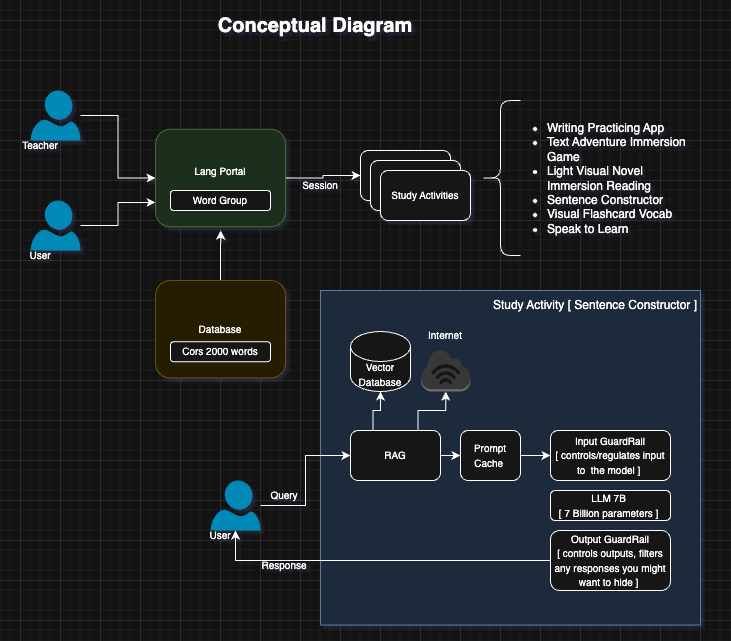

The diagram above was exported from draw.io. Its source (the exported page's mxGraphModel, read from the mxfile embedded in the PNG):
<mxGraphModel dx="1122" dy="713" grid="1" gridSize="10" guides="1" tooltips="1" connect="1" arrows="1" fold="1" page="1" pageScale="1" pageWidth="827" pageHeight="1169" math="0" shadow="0">
  <root>
    <mxCell id="0" />
    <mxCell id="1" parent="0" />
    <mxCell id="PLdpB8ZOAIMr-tcdfUXR-21" value="" style="rounded=0;whiteSpace=wrap;html=1;fillColor=#dae8fc;strokeColor=#6c8ebf;" vertex="1" parent="1">
      <mxGeometry x="420" y="830" width="380" height="334.5" as="geometry" />
    </mxCell>
    <mxCell id="PLdpB8ZOAIMr-tcdfUXR-1" value="&lt;font style=&quot;font-size: 10px;&quot;&gt;Input GuardRail&lt;/font&gt;&lt;div&gt;&lt;font style=&quot;font-size: 10px;&quot;&gt;[ controls/regulates input to&amp;nbsp; the model ]&amp;nbsp;&lt;/font&gt;&lt;/div&gt;" style="rounded=1;whiteSpace=wrap;html=1;" vertex="1" parent="1">
      <mxGeometry x="650" y="970" width="120" height="50" as="geometry" />
    </mxCell>
    <mxCell id="PLdpB8ZOAIMr-tcdfUXR-2" value="&lt;font style=&quot;font-size: 10px;&quot;&gt;LLM 7B&amp;nbsp;&lt;br&gt;[ 7 Billion parameters ]&amp;nbsp;&lt;/font&gt;" style="rounded=1;whiteSpace=wrap;html=1;" vertex="1" parent="1">
      <mxGeometry x="650" y="1030" width="120" height="30" as="geometry" />
    </mxCell>
    <mxCell id="PLdpB8ZOAIMr-tcdfUXR-3" value="&lt;font style=&quot;font-size: 10px;&quot;&gt;Output GuardRail&lt;br&gt;[ controls outputs, filters any responses you might want to hide ]&amp;nbsp;&lt;/font&gt;" style="rounded=1;whiteSpace=wrap;html=1;" vertex="1" parent="1">
      <mxGeometry x="650" y="1070" width="120" height="60" as="geometry" />
    </mxCell>
    <mxCell id="PLdpB8ZOAIMr-tcdfUXR-13" style="edgeStyle=orthogonalEdgeStyle;rounded=0;orthogonalLoop=1;jettySize=auto;html=1;entryX=0;entryY=0.5;entryDx=0;entryDy=0;" edge="1" parent="1" source="PLdpB8ZOAIMr-tcdfUXR-4" target="PLdpB8ZOAIMr-tcdfUXR-1">
      <mxGeometry relative="1" as="geometry" />
    </mxCell>
    <mxCell id="PLdpB8ZOAIMr-tcdfUXR-4" value="&lt;font style=&quot;font-size: 10px;&quot;&gt;Prompt Cache&amp;nbsp;&lt;/font&gt;" style="rounded=1;whiteSpace=wrap;html=1;" vertex="1" parent="1">
      <mxGeometry x="560" y="970" width="60" height="50" as="geometry" />
    </mxCell>
    <mxCell id="PLdpB8ZOAIMr-tcdfUXR-10" style="edgeStyle=orthogonalEdgeStyle;rounded=0;orthogonalLoop=1;jettySize=auto;html=1;exitX=0.25;exitY=0;exitDx=0;exitDy=0;" edge="1" parent="1" source="PLdpB8ZOAIMr-tcdfUXR-5" target="PLdpB8ZOAIMr-tcdfUXR-7">
      <mxGeometry relative="1" as="geometry" />
    </mxCell>
    <mxCell id="PLdpB8ZOAIMr-tcdfUXR-11" style="edgeStyle=orthogonalEdgeStyle;rounded=0;orthogonalLoop=1;jettySize=auto;html=1;exitX=0.75;exitY=0;exitDx=0;exitDy=0;" edge="1" parent="1" source="PLdpB8ZOAIMr-tcdfUXR-5" target="PLdpB8ZOAIMr-tcdfUXR-8">
      <mxGeometry relative="1" as="geometry" />
    </mxCell>
    <mxCell id="PLdpB8ZOAIMr-tcdfUXR-12" style="edgeStyle=orthogonalEdgeStyle;rounded=0;orthogonalLoop=1;jettySize=auto;html=1;" edge="1" parent="1" source="PLdpB8ZOAIMr-tcdfUXR-5" target="PLdpB8ZOAIMr-tcdfUXR-4">
      <mxGeometry relative="1" as="geometry" />
    </mxCell>
    <mxCell id="PLdpB8ZOAIMr-tcdfUXR-5" value="&lt;font style=&quot;font-size: 10px;&quot;&gt;RAG&lt;/font&gt;" style="rounded=1;whiteSpace=wrap;html=1;" vertex="1" parent="1">
      <mxGeometry x="450" y="970" width="90" height="50" as="geometry" />
    </mxCell>
    <mxCell id="PLdpB8ZOAIMr-tcdfUXR-7" value="&lt;font style=&quot;font-size: 10px;&quot;&gt;Vector &lt;br&gt;Database&lt;/font&gt;" style="shape=cylinder3;whiteSpace=wrap;html=1;boundedLbl=1;backgroundOutline=1;size=15;" vertex="1" parent="1">
      <mxGeometry x="450" y="871" width="60" height="60" as="geometry" />
    </mxCell>
    <mxCell id="PLdpB8ZOAIMr-tcdfUXR-8" value="" style="outlineConnect=0;dashed=0;verticalLabelPosition=bottom;verticalAlign=top;align=center;html=1;shape=mxgraph.aws3.internet_3;fillColor=#D2D3D3;gradientColor=none;" vertex="1" parent="1">
      <mxGeometry x="520.5" y="889" width="49.5" height="42" as="geometry" />
    </mxCell>
    <mxCell id="PLdpB8ZOAIMr-tcdfUXR-9" value="&lt;font style=&quot;font-size: 10px;&quot;&gt;Internet&lt;/font&gt;" style="text;html=1;align=center;verticalAlign=middle;whiteSpace=wrap;rounded=0;" vertex="1" parent="1">
      <mxGeometry x="515.25" y="860" width="60" height="30" as="geometry" />
    </mxCell>
    <mxCell id="PLdpB8ZOAIMr-tcdfUXR-15" style="edgeStyle=orthogonalEdgeStyle;rounded=0;orthogonalLoop=1;jettySize=auto;html=1;entryX=0;entryY=0.5;entryDx=0;entryDy=0;" edge="1" parent="1" source="PLdpB8ZOAIMr-tcdfUXR-14" target="PLdpB8ZOAIMr-tcdfUXR-5">
      <mxGeometry relative="1" as="geometry" />
    </mxCell>
    <mxCell id="PLdpB8ZOAIMr-tcdfUXR-14" value="" style="verticalLabelPosition=bottom;html=1;verticalAlign=top;align=center;strokeColor=none;fillColor=#00BEF2;shape=mxgraph.azure.user;" vertex="1" parent="1">
      <mxGeometry x="310" y="1020" width="50" height="50" as="geometry" />
    </mxCell>
    <mxCell id="PLdpB8ZOAIMr-tcdfUXR-17" style="edgeStyle=orthogonalEdgeStyle;rounded=0;orthogonalLoop=1;jettySize=auto;html=1;exitX=0;exitY=0.5;exitDx=0;exitDy=0;entryX=0.5;entryY=1;entryDx=0;entryDy=0;entryPerimeter=0;" edge="1" parent="1" source="PLdpB8ZOAIMr-tcdfUXR-3" target="PLdpB8ZOAIMr-tcdfUXR-14">
      <mxGeometry relative="1" as="geometry" />
    </mxCell>
    <mxCell id="PLdpB8ZOAIMr-tcdfUXR-18" value="&lt;font style=&quot;font-size: 10px;&quot;&gt;Query&lt;/font&gt;" style="text;html=1;align=center;verticalAlign=middle;whiteSpace=wrap;rounded=0;" vertex="1" parent="1">
      <mxGeometry x="354" y="1020" width="60" height="30" as="geometry" />
    </mxCell>
    <mxCell id="PLdpB8ZOAIMr-tcdfUXR-19" value="&lt;div&gt;&lt;font style=&quot;font-size: 10px;&quot;&gt;Response&lt;/font&gt;&lt;/div&gt;" style="text;html=1;align=center;verticalAlign=middle;whiteSpace=wrap;rounded=0;" vertex="1" parent="1">
      <mxGeometry x="354" y="1090" width="60" height="30" as="geometry" />
    </mxCell>
    <mxCell id="PLdpB8ZOAIMr-tcdfUXR-20" value="&lt;font&gt;Study Activity [ Sentence Constructor ]&lt;/font&gt;" style="text;html=1;align=center;verticalAlign=middle;whiteSpace=wrap;rounded=0;" vertex="1" parent="1">
      <mxGeometry x="590" y="830" width="210" height="30" as="geometry" />
    </mxCell>
    <mxCell id="PLdpB8ZOAIMr-tcdfUXR-22" value="&lt;span style=&quot;font-size: 7px;&quot;&gt;RAG&lt;/span&gt;" style="rounded=1;whiteSpace=wrap;html=1;" vertex="1" parent="1">
      <mxGeometry x="460" y="690" width="90" height="50" as="geometry" />
    </mxCell>
    <mxCell id="PLdpB8ZOAIMr-tcdfUXR-23" value="&lt;span style=&quot;font-size: 7px;&quot;&gt;RAG&lt;/span&gt;" style="rounded=1;whiteSpace=wrap;html=1;" vertex="1" parent="1">
      <mxGeometry x="470" y="700" width="90" height="50" as="geometry" />
    </mxCell>
    <mxCell id="PLdpB8ZOAIMr-tcdfUXR-24" value="&lt;font style=&quot;font-size: 10px;&quot;&gt;Study Activities&lt;/font&gt;" style="rounded=1;whiteSpace=wrap;html=1;" vertex="1" parent="1">
      <mxGeometry x="480" y="710" width="90" height="50" as="geometry" />
    </mxCell>
    <mxCell id="PLdpB8ZOAIMr-tcdfUXR-25" value="" style="shape=curlyBracket;whiteSpace=wrap;html=1;rounded=1;labelPosition=left;verticalLabelPosition=middle;align=right;verticalAlign=middle;" vertex="1" parent="1">
      <mxGeometry x="580" y="640" width="40" height="155" as="geometry" />
    </mxCell>
    <mxCell id="PLdpB8ZOAIMr-tcdfUXR-26" value="&lt;div&gt;&lt;ul&gt;&lt;li&gt;Writing Practicing App&lt;/li&gt;&lt;li&gt;Text Adventure Immersion Game&lt;/li&gt;&lt;li&gt;Light Visual Novel Immersion&amp;nbsp;Reading&lt;/li&gt;&lt;li&gt;Sentence Constructor&lt;/li&gt;&lt;li&gt;Visual Flashcard Vocab&lt;/li&gt;&lt;li&gt;Speak to Learn&lt;/li&gt;&lt;/ul&gt;&lt;/div&gt;" style="text;html=1;align=left;verticalAlign=middle;whiteSpace=wrap;rounded=0;" vertex="1" parent="1">
      <mxGeometry x="605" y="647.5" width="210" height="140" as="geometry" />
    </mxCell>
    <mxCell id="PLdpB8ZOAIMr-tcdfUXR-29" style="edgeStyle=orthogonalEdgeStyle;rounded=0;orthogonalLoop=1;jettySize=auto;html=1;exitX=1;exitY=0.5;exitDx=0;exitDy=0;entryX=0;entryY=0.5;entryDx=0;entryDy=0;" edge="1" parent="1" source="PLdpB8ZOAIMr-tcdfUXR-27" target="PLdpB8ZOAIMr-tcdfUXR-22">
      <mxGeometry relative="1" as="geometry" />
    </mxCell>
    <mxCell id="PLdpB8ZOAIMr-tcdfUXR-27" value="&lt;span style=&quot;font-size: 10px;&quot;&gt;&lt;span&gt;Lang Portal&lt;br&gt;&lt;/span&gt;&lt;br&gt;&lt;/span&gt;" style="rounded=1;whiteSpace=wrap;html=1;labelBackgroundColor=none;fillColor=#d5e8d4;strokeColor=#82b366;" vertex="1" parent="1">
      <mxGeometry x="255" y="668.75" width="130" height="97.5" as="geometry" />
    </mxCell>
    <mxCell id="PLdpB8ZOAIMr-tcdfUXR-28" value="&lt;span style=&quot;font-size: 10px;&quot;&gt;Word Group&lt;/span&gt;" style="rounded=1;whiteSpace=wrap;html=1;" vertex="1" parent="1">
      <mxGeometry x="270" y="730" width="100" height="20" as="geometry" />
    </mxCell>
    <mxCell id="PLdpB8ZOAIMr-tcdfUXR-30" value="&lt;font style=&quot;font-size: 10px;&quot;&gt;Session&lt;/font&gt;" style="text;html=1;align=center;verticalAlign=middle;whiteSpace=wrap;rounded=0;" vertex="1" parent="1">
      <mxGeometry x="390" y="710" width="60" height="30" as="geometry" />
    </mxCell>
    <mxCell id="PLdpB8ZOAIMr-tcdfUXR-33" style="edgeStyle=orthogonalEdgeStyle;rounded=0;orthogonalLoop=1;jettySize=auto;html=1;exitX=0.5;exitY=0;exitDx=0;exitDy=0;" edge="1" parent="1" source="PLdpB8ZOAIMr-tcdfUXR-31">
      <mxGeometry relative="1" as="geometry">
        <mxPoint x="320.27272727272725" y="770" as="targetPoint" />
      </mxGeometry>
    </mxCell>
    <mxCell id="PLdpB8ZOAIMr-tcdfUXR-31" value="&lt;span style=&quot;font-size: 10px;&quot;&gt;Database&lt;/span&gt;" style="rounded=1;whiteSpace=wrap;html=1;labelBackgroundColor=none;fillColor=#fff2cc;strokeColor=#d6b656;" vertex="1" parent="1">
      <mxGeometry x="255" y="820" width="130" height="97.5" as="geometry" />
    </mxCell>
    <mxCell id="PLdpB8ZOAIMr-tcdfUXR-32" value="&lt;span style=&quot;font-size: 10px;&quot;&gt;Cors 2000 words&lt;/span&gt;" style="rounded=1;whiteSpace=wrap;html=1;" vertex="1" parent="1">
      <mxGeometry x="270" y="881.25" width="100" height="20" as="geometry" />
    </mxCell>
    <mxCell id="PLdpB8ZOAIMr-tcdfUXR-34" value="&lt;font style=&quot;font-size: 10px;&quot;&gt;User&lt;/font&gt;" style="text;html=1;align=center;verticalAlign=middle;whiteSpace=wrap;rounded=0;" vertex="1" parent="1">
      <mxGeometry x="290" y="1060" width="60" height="30" as="geometry" />
    </mxCell>
    <mxCell id="PLdpB8ZOAIMr-tcdfUXR-40" style="edgeStyle=orthogonalEdgeStyle;rounded=0;orthogonalLoop=1;jettySize=auto;html=1;entryX=0;entryY=0.5;entryDx=0;entryDy=0;" edge="1" parent="1" source="PLdpB8ZOAIMr-tcdfUXR-35" target="PLdpB8ZOAIMr-tcdfUXR-27">
      <mxGeometry relative="1" as="geometry" />
    </mxCell>
    <mxCell id="PLdpB8ZOAIMr-tcdfUXR-35" value="" style="verticalLabelPosition=bottom;html=1;verticalAlign=top;align=center;strokeColor=none;fillColor=#00BEF2;shape=mxgraph.azure.user;" vertex="1" parent="1">
      <mxGeometry x="130" y="630" width="50" height="50" as="geometry" />
    </mxCell>
    <mxCell id="PLdpB8ZOAIMr-tcdfUXR-36" value="&lt;font style=&quot;font-size: 10px;&quot;&gt;Teacher&lt;/font&gt;" style="text;html=1;align=center;verticalAlign=middle;whiteSpace=wrap;rounded=0;" vertex="1" parent="1">
      <mxGeometry x="110" y="670" width="60" height="30" as="geometry" />
    </mxCell>
    <mxCell id="PLdpB8ZOAIMr-tcdfUXR-39" style="edgeStyle=orthogonalEdgeStyle;rounded=0;orthogonalLoop=1;jettySize=auto;html=1;entryX=0;entryY=0.75;entryDx=0;entryDy=0;" edge="1" parent="1" source="PLdpB8ZOAIMr-tcdfUXR-37" target="PLdpB8ZOAIMr-tcdfUXR-27">
      <mxGeometry relative="1" as="geometry" />
    </mxCell>
    <mxCell id="PLdpB8ZOAIMr-tcdfUXR-37" value="" style="verticalLabelPosition=bottom;html=1;verticalAlign=top;align=center;strokeColor=none;fillColor=#00BEF2;shape=mxgraph.azure.user;" vertex="1" parent="1">
      <mxGeometry x="130" y="740" width="50" height="50" as="geometry" />
    </mxCell>
    <mxCell id="PLdpB8ZOAIMr-tcdfUXR-38" value="&lt;font style=&quot;font-size: 10px;&quot;&gt;User&lt;/font&gt;" style="text;html=1;align=center;verticalAlign=middle;whiteSpace=wrap;rounded=0;" vertex="1" parent="1">
      <mxGeometry x="110" y="780" width="60" height="30" as="geometry" />
    </mxCell>
    <mxCell id="PLdpB8ZOAIMr-tcdfUXR-41" value="&lt;font style=&quot;font-size: 20px;&quot;&gt;Conceptual Diagram&lt;/font&gt;" style="text;html=1;align=center;verticalAlign=middle;whiteSpace=wrap;rounded=0;fontStyle=1" vertex="1" parent="1">
      <mxGeometry x="260" y="550" width="310" height="30" as="geometry" />
    </mxCell>
  </root>
</mxGraphModel>